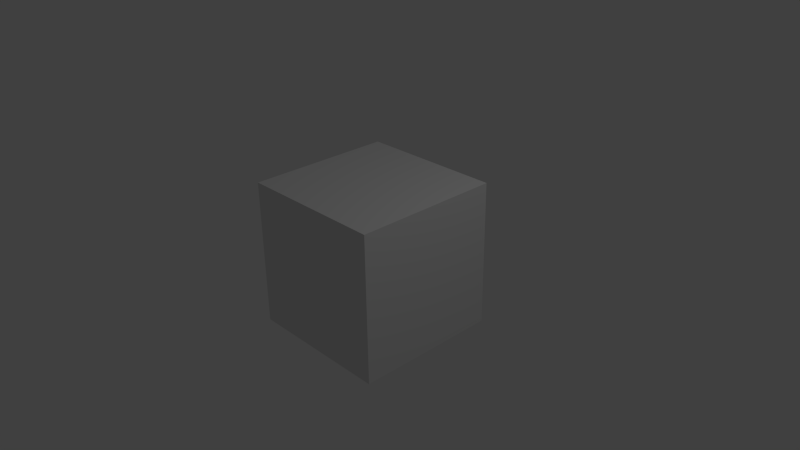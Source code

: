 # Source: Book.blend  (saved by Blender 2.76.0; exported with 4.5.12 LTS)
import bpy
from mathutils import Matrix  # noqa: F401  (used for matrix-valued properties, if any)

bpy.ops.wm.read_factory_settings(use_empty=True)
scene = bpy.context.scene
scene.name = 'Scene'

# ---- collections
col_collection_1 = bpy.data.collections.new('Collection 1'); scene.collection.children.link(col_collection_1)

# ---- materials (node trees are filled in below, after node groups)
mat_material = bpy.data.materials.new('Material')
mat_material.alpha_threshold = 0.0
mat_material.use_transparent_shadow = False
mat_material.roughness = 0.5
mat_material.line_color = (0.0, 0.0, 0.0, 1.0)

# ---- material node trees

# ---- world
world_world = bpy.data.worlds.new('World'); scene.world = world_world
world_world.color = (0.05088, 0.05088, 0.05088)
world_world.use_sun_shadow = False
world_world.sun_shadow_jitter_overblur = 0.0
world_world.cycles.sampling_method = 'MANUAL'
world_world.cycles.sample_map_resolution = 256

# ---- cameras
cam_camera = bpy.data.cameras.new('Camera')
cam_camera.clip_end = 100.0
cam_camera.lens = 35.0
cam_camera.sensor_width = 32.0
cam_camera.sensor_height = 18.0
cam_camera.ortho_scale = 7.314
cam_camera.dof.focus_distance = 0.0
cam_camera.dof.aperture_fstop = 128.0

# ---- lights
light_lamp = bpy.data.lights.new('Lamp', 'POINT')
light_lamp.transmission_factor = 0.0
light_lamp.cutoff_distance = 30.0
light_lamp.energy = 100.0
light_lamp.shadow_buffer_clip_start = 1.001
light_lamp.shadow_soft_size = 0.1
light_lamp.shadow_maximum_resolution = 0.006
light_lamp.use_absolute_resolution = True
light_lamp.cycles.use_multiple_importance_sampling = False

# ---- meshes
me_cube = bpy.data.meshes.new('Cube')
me_cube.from_pydata([(1.0, 1.0, -1.0), (1.0, -1.0, -1.0), (-1.0, -1.0, -1.0), (-1.0, 1.0, -1.0), (1.0, 1.0, 1.0), (1.0, -1.0, 1.0), (-1.0, -1.0, 1.0), (-1.0, 1.0, 1.0)], [], [(0, 1, 2, 3), (4, 7, 6, 5), (0, 4, 5, 1), (1, 5, 6, 2), (2, 6, 7, 3), (4, 0, 3, 7)])
me_cube.materials.append(mat_material)
me_cube.use_remesh_preserve_volume = False
me_cube.use_remesh_preserve_attributes = False
me_cube.use_mirror_vertex_groups = False
me_cube.update()

# ---- objects
ob_cube = bpy.data.objects.new('Cube', me_cube)
ob_lamp = bpy.data.objects.new('Lamp', light_lamp)
ob_camera = bpy.data.objects.new('Camera', cam_camera)

# ---- transforms, parenting, visibility, modifiers, constraints
ob_cube.location = (0.0, 0.0, 0.0)
ob_cube.lock_rotations_4d = False
ob_cube.empty_display_type = 'ARROWS'
ob_cube.lineart.crease_threshold = 0.0
ob_lamp.location = (4.076, 1.005, 5.904)
ob_lamp.rotation_euler = (0.6503, 0.05522, 1.866)
ob_lamp.lock_rotations_4d = False
ob_lamp.empty_display_type = 'ARROWS'
ob_lamp.color = (0.0, 0.0, 0.0, 0.0)
ob_lamp.lineart.crease_threshold = 0.0
ob_camera.location = (7.481, -6.508, 5.344)
ob_camera.rotation_euler = (1.109, 0.01082, 0.8149)
ob_camera.lock_rotations_4d = False
ob_camera.empty_display_type = 'ARROWS'
ob_camera.color = (0.0, 0.0, 0.0, 0.0)
ob_camera.display_type = 'WIRE'
ob_camera.lineart.crease_threshold = 0.0

# ---- collection membership
col_collection_1.objects.link(ob_cube)
col_collection_1.objects.link(ob_lamp)
col_collection_1.objects.link(ob_camera)

# ---- scene / render settings (as saved in the file)
scene.camera = ob_camera
scene.frame_start = 1; scene.frame_end = 250; scene.frame_set(1)
scene.render.engine = 'BLENDER_EEVEE_NEXT'
scene.render.resolution_percentage = 50
scene.render.dither_intensity = 0.0
scene.cycles.use_denoising = False
scene.cycles.samples = 10
scene.cycles.sampling_pattern = 'TABULATED_SOBOL'
scene.cycles.light_sampling_threshold = 0.0
scene.cycles.use_adaptive_sampling = False
scene.cycles.use_light_tree = False
scene.cycles.blur_glossy = 0.0
scene.cycles.pixel_filter_type = 'GAUSSIAN'
scene.cycles.sample_clamp_indirect = 0.0
scene.view_settings.view_transform = 'Standard'
bpy.context.view_layer.update()
